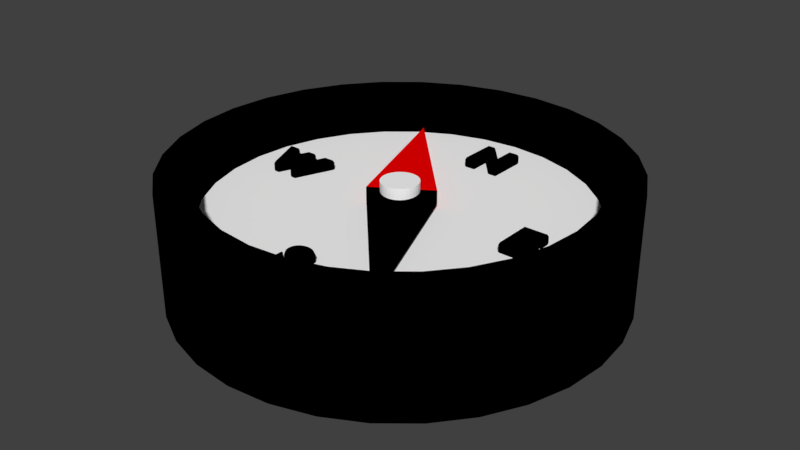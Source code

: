 # Source: Boussole.blend  (saved by Blender 2.79.0; exported with 4.5.12 LTS)
import bpy
from mathutils import Matrix  # noqa: F401  (used for matrix-valued properties, if any)

bpy.ops.wm.read_factory_settings(use_empty=True)
scene = bpy.context.scene
scene.name = 'Scene'

# ---- collections
col_collection_1 = bpy.data.collections.new('Collection 1'); scene.collection.children.link(col_collection_1)
col_collection_2 = bpy.data.collections.new('Collection 2'); scene.collection.children.link(col_collection_2)
col_collection_3 = bpy.data.collections.new('Collection 3'); scene.collection.children.link(col_collection_3)
col_collection_4 = bpy.data.collections.new('Collection 4'); scene.collection.children.link(col_collection_4)
col_collection_5 = bpy.data.collections.new('Collection 5'); scene.collection.children.link(col_collection_5)
col_collection_11 = bpy.data.collections.new('Collection 11'); scene.collection.children.link(col_collection_11)

# ---- materials (node trees are filled in below, after node groups)
mat_material_001 = bpy.data.materials.new('Material.001')
mat_material_001.alpha_threshold = 0.0
mat_material_001.roughness = 0.5
mat_material_009 = bpy.data.materials.new('Material.009')
mat_material_009.alpha_threshold = 0.0
mat_material_009.diffuse_color = (0.0, 0.0, 0.0, 1.0)
mat_material_009.roughness = 0.5
mat_material_005 = bpy.data.materials.new('Material.005')
mat_material_005.alpha_threshold = 0.0
mat_material_005.roughness = 0.5
mat_material_002 = bpy.data.materials.new('Material.002')
mat_material_002.alpha_threshold = 0.0
mat_material_002.diffuse_color = (1.0, 0.0, 0.0, 1.0)
mat_material_002.roughness = 0.5

# ---- material node trees
mat_material_001.use_nodes = True; mat_material_001.node_tree.nodes.clear()
_N = mat_material_001.node_tree.nodes; _L = mat_material_001.node_tree.links
n0 = _N.new('ShaderNodeOutputMaterial'); n0.name = 'Material Output'; n0.location = (300, 300)
n1 = _N.new('ShaderNodeBsdfDiffuse'); n1.name = 'Diffuse BSDF'; n1.location = (10, 300)
n1.inputs[0].default_value = (1.0, 1.0, 1.0, 1.0)
_L.new(n1.outputs[0], n0.inputs[0])
n0.is_active_output = True
mat_material_005.use_nodes = True; mat_material_005.node_tree.nodes.clear()
_N = mat_material_005.node_tree.nodes; _L = mat_material_005.node_tree.links
n0 = _N.new('ShaderNodeOutputMaterial'); n0.name = 'Material Output'; n0.location = (300, 300)
n1 = _N.new('ShaderNodeBsdfDiffuse'); n1.name = 'Diffuse BSDF'; n1.location = (10, 300)
n1.inputs[0].default_value = (0.0, 0.0, 0.0, 1.0)
_L.new(n1.outputs[0], n0.inputs[0])
n0.is_active_output = True

# ---- world
world_world = bpy.data.worlds.new('World'); scene.world = world_world
world_world.color = (0.05088, 0.05088, 0.05088)
world_world.use_sun_shadow = False
world_world.sun_shadow_jitter_overblur = 0.0
world_world.cycles.sampling_method = 'MANUAL'

# ---- meshes
me_cylinder = bpy.data.meshes.new('Cylinder')
me_cylinder.from_pydata([(0.0, 1.0, -1.0), (0.0, 1.0, 2.0), (0.1951, 0.9808, -1.0), (0.1951, 0.9808, 2.0), (0.3827, 0.9239, -1.0), (0.3827, 0.9239, 2.0), (0.5556, 0.8315, -1.0), (0.5556, 0.8315, 2.0), (0.7071, 0.7071, -1.0), (0.7071, 0.7071, 2.0), (0.8315, 0.5556, -1.0), (0.8315, 0.5556, 2.0), (0.9239, 0.3827, -1.0), (0.9239, 0.3827, 2.0), (0.9808, 0.1951, -1.0), (0.9808, 0.1951, 2.0), (1.0, 7.55e-08, -1.0), (1.0, 7.55e-08, 2.0), (0.9808, -0.1951, -1.0), (0.9808, -0.1951, 2.0), (0.9239, -0.3827, -1.0), (0.9239, -0.3827, 2.0), (0.8315, -0.5556, -1.0), (0.8315, -0.5556, 2.0), (0.7071, -0.7071, -1.0), (0.7071, -0.7071, 2.0), (0.5556, -0.8315, -1.0), (0.5556, -0.8315, 2.0), (0.3827, -0.9239, -1.0), (0.3827, -0.9239, 2.0), (0.1951, -0.9808, -1.0), (0.1951, -0.9808, 2.0), (-3.258e-07, -1.0, -1.0), (-3.258e-07, -1.0, 2.0), (-0.1951, -0.9808, -1.0), (-0.1951, -0.9808, 2.0), (-0.3827, -0.9239, -1.0), (-0.3827, -0.9239, 2.0), (-0.5556, -0.8315, -1.0), (-0.5556, -0.8315, 2.0), (-0.7071, -0.7071, -1.0), (-0.7071, -0.7071, 2.0), (-0.8315, -0.5556, -1.0), (-0.8315, -0.5556, 2.0), (-0.9239, -0.3827, -1.0), (-0.9239, -0.3827, 2.0), (-0.9808, -0.1951, -1.0), (-0.9808, -0.1951, 2.0), (-1.0, 9.656e-07, -1.0), (-1.0, 9.656e-07, 2.0), (-0.9808, 0.1951, -1.0), (-0.9808, 0.1951, 2.0), (-0.9239, 0.3827, -1.0), (-0.9239, 0.3827, 2.0), (-0.8315, 0.5556, -1.0), (-0.8315, 0.5556, 2.0), (-0.7071, 0.7071, -1.0), (-0.7071, 0.7071, 2.0), (-0.5556, 0.8315, -1.0), (-0.5556, 0.8315, 2.0), (-0.3827, 0.9239, -1.0), (-0.3827, 0.9239, 2.0), (-0.1951, 0.9808, -1.0), (-0.1951, 0.9808, 2.0), (0.1652, 0.8304, 1.865), (1.821e-08, 0.8466, 1.865), (0.324, 0.7822, 1.865), (0.4704, 0.704, 1.865), (0.5987, 0.5987, 1.865), (0.704, 0.4704, 1.865), (0.7822, 0.324, 1.865), (0.8304, 0.1652, 1.865), (0.8466, 1.076e-07, 1.865), (0.8304, -0.1652, 1.865), (0.7822, -0.324, 1.865), (0.704, -0.4704, 1.865), (0.5987, -0.5987, 1.865), (0.4704, -0.704, 1.865), (0.324, -0.7822, 1.865), (0.1652, -0.8304, 1.865), (-2.577e-07, -0.8466, 1.865), (-0.1652, -0.8304, 1.865), (-0.324, -0.7822, 1.865), (-0.4704, -0.704, 1.865), (-0.5987, -0.5987, 1.865), (-0.704, -0.4704, 1.865), (-0.7822, -0.324, 1.865), (-0.8304, -0.1652, 1.865), (-0.8466, 8.612e-07, 1.865), (-0.8304, 0.1652, 1.865), (-0.7822, 0.324, 1.865), (-0.704, 0.4704, 1.865), (-0.5987, 0.5987, 1.865), (-0.4704, 0.704, 1.865), (-0.324, 0.7822, 1.865), (-0.1652, 0.8304, 1.865), (0.1652, 0.8304, 0.9203), (1.821e-08, 0.8466, 0.9203), (0.324, 0.7822, 0.9203), (0.4704, 0.704, 0.9203), (0.5987, 0.5987, 0.9203), (0.704, 0.4704, 0.9203), (0.7822, 0.324, 0.9203), (0.8304, 0.1652, 0.9203), (0.8466, 1.076e-07, 0.9203), (0.8304, -0.1652, 0.9203), (0.7822, -0.324, 0.9203), (0.704, -0.4704, 0.9203), (0.5987, -0.5987, 0.9203), (0.4704, -0.704, 0.9203), (0.324, -0.7822, 0.9203), (0.1652, -0.8304, 0.9203), (-2.577e-07, -0.8466, 0.9203), (-0.1652, -0.8304, 0.9203), (-0.324, -0.7822, 0.9203), (-0.4704, -0.704, 0.9203), (-0.5987, -0.5987, 0.9203), (-0.704, -0.4704, 0.9203), (-0.7822, -0.324, 0.9203), (-0.8304, -0.1652, 0.9203), (-0.8466, 8.612e-07, 0.9203), (-0.8304, 0.1652, 0.9203), (-0.7822, 0.324, 0.9203), (-0.704, 0.4704, 0.9203), (-0.5987, 0.5987, 0.9203), (-0.4704, 0.704, 0.9203), (-0.324, 0.7822, 0.9203), (-0.1652, 0.8304, 0.9203), (0.01652, 0.08304, 0.9203), (8.941e-08, 0.08466, 0.9203), (0.0324, 0.07822, 0.9203), (0.04704, 0.0704, 0.9203), (0.05987, 0.05987, 0.9203), (0.0704, 0.04704, 0.9203), (0.07822, 0.0324, 0.9203), (0.08304, 0.01652, 0.9203), (0.08466, 2.907e-07, 0.9203), (0.08304, -0.01652, 0.9203), (0.07822, -0.0324, 0.9203), (0.0704, -0.04704, 0.9203), (0.05987, -0.05987, 0.9203), (0.04704, -0.0704, 0.9203), (0.0324, -0.07822, 0.9203), (0.01652, -0.08304, 0.9203), (6.182e-08, -0.08466, 0.9203), (-0.01652, -0.08304, 0.9203), (-0.0324, -0.07822, 0.9203), (-0.04704, -0.0704, 0.9203), (-0.05987, -0.05987, 0.9203), (-0.0704, -0.04704, 0.9203), (-0.07822, -0.0324, 0.9203), (-0.08304, -0.01652, 0.9203), (-0.08466, 3.661e-07, 0.9203), (-0.08304, 0.01652, 0.9203), (-0.07822, 0.0324, 0.9203), (-0.0704, 0.04704, 0.9203), (-0.05987, 0.05987, 0.9203), (-0.04704, 0.0704, 0.9203), (-0.0324, 0.07822, 0.9203), (-0.01652, 0.08304, 0.9203), (0.01652, 0.08304, 1.62), (9.492e-08, 0.08466, 1.62), (0.0324, 0.07822, 1.62), (0.04704, 0.0704, 1.62), (0.05987, 0.05987, 1.62), (0.0704, 0.04704, 1.62), (0.07822, 0.0324, 1.62), (0.08304, 0.01652, 1.62), (0.08466, 2.907e-07, 1.62), (0.08304, -0.01652, 1.62), (0.07822, -0.0324, 1.62), (0.0704, -0.04704, 1.62), (0.05987, -0.05987, 1.62), (0.04704, -0.0704, 1.62), (0.0324, -0.07822, 1.62), (0.01652, -0.08304, 1.62), (6.734e-08, -0.08466, 1.62), (-0.01652, -0.08304, 1.62), (-0.0324, -0.07822, 1.62), (-0.04704, -0.0704, 1.62), (-0.05987, -0.05987, 1.62), (-0.0704, -0.04704, 1.62), (-0.07822, -0.0324, 1.62), (-0.08304, -0.01652, 1.62), (-0.08466, 3.661e-07, 1.62), (-0.08304, 0.01652, 1.62), (-0.07822, 0.0324, 1.62), (-0.0704, 0.04704, 1.62), (-0.05987, 0.05987, 1.62), (-0.04704, 0.0704, 1.62), (-0.0324, 0.07822, 1.62), (-0.01652, 0.08304, 1.62)], [], [(0, 1, 3, 2), (2, 3, 5, 4), (4, 5, 7, 6), (6, 7, 9, 8), (8, 9, 11, 10), (10, 11, 13, 12), (12, 13, 15, 14), (14, 15, 17, 16), (16, 17, 19, 18), (18, 19, 21, 20), (20, 21, 23, 22), (22, 23, 25, 24), (24, 25, 27, 26), (26, 27, 29, 28), (28, 29, 31, 30), (30, 31, 33, 32), (32, 33, 35, 34), (34, 35, 37, 36), (36, 37, 39, 38), (38, 39, 41, 40), (40, 41, 43, 42), (42, 43, 45, 44), (44, 45, 47, 46), (46, 47, 49, 48), (48, 49, 51, 50), (50, 51, 53, 52), (52, 53, 55, 54), (54, 55, 57, 56), (56, 57, 59, 58), (58, 59, 61, 60), (7, 5, 66, 67), (60, 61, 63, 62), (62, 63, 1, 0), (0, 2, 4, 6, 8, 10, 12, 14, 16, 18, 20, 22, 24, 26, 28, 30, 32, 34, 36, 38, 40, 42, 44, 46, 48, 50, 52, 54, 56, 58, 60, 62), (84, 83, 115, 116), (25, 23, 75, 76), (43, 41, 84, 85), (61, 59, 93, 94), (17, 15, 71, 72), (35, 33, 80, 81), (53, 51, 89, 90), (9, 7, 67, 68), (27, 25, 76, 77), (45, 43, 85, 86), (63, 61, 94, 95), (19, 17, 72, 73), (37, 35, 81, 82), (55, 53, 90, 91), (11, 9, 68, 69), (29, 27, 77, 78), (47, 45, 86, 87), (3, 1, 65, 64), (1, 63, 95, 65), (21, 19, 73, 74), (39, 37, 82, 83), (57, 55, 91, 92), (13, 11, 69, 70), (31, 29, 78, 79), (49, 47, 87, 88), (5, 3, 64, 66), (23, 21, 74, 75), (41, 39, 83, 84), (59, 57, 92, 93), (15, 13, 70, 71), (33, 31, 79, 80), (51, 49, 88, 89), (119, 118, 150, 151), (71, 70, 102, 103), (85, 84, 116, 117), (72, 71, 103, 104), (86, 85, 117, 118), (73, 72, 104, 105), (87, 86, 118, 119), (74, 73, 105, 106), (88, 87, 119, 120), (75, 74, 106, 107), (89, 88, 120, 121), (76, 75, 107, 108), (90, 89, 121, 122), (77, 76, 108, 109), (91, 90, 122, 123), (78, 77, 109, 110), (64, 65, 97, 96), (92, 91, 123, 124), (79, 78, 110, 111), (66, 64, 96, 98), (93, 92, 124, 125), (80, 79, 111, 112), (67, 66, 98, 99), (94, 93, 125, 126), (81, 80, 112, 113), (68, 67, 99, 100), (95, 94, 126, 127), (82, 81, 113, 114), (69, 68, 100, 101), (65, 95, 127, 97), (83, 82, 114, 115), (70, 69, 101, 102), (154, 153, 185, 186), (106, 105, 137, 138), (120, 119, 151, 152), (107, 106, 138, 139), (121, 120, 152, 153), (108, 107, 139, 140), (122, 121, 153, 154), (109, 108, 140, 141), (123, 122, 154, 155), (110, 109, 141, 142), (96, 97, 129, 128), (124, 123, 155, 156), (111, 110, 142, 143), (98, 96, 128, 130), (125, 124, 156, 157), (112, 111, 143, 144), (99, 98, 130, 131), (126, 125, 157, 158), (113, 112, 144, 145), (100, 99, 131, 132), (127, 126, 158, 159), (114, 113, 145, 146), (101, 100, 132, 133), (97, 127, 159, 129), (115, 114, 146, 147), (102, 101, 133, 134), (116, 115, 147, 148), (103, 102, 134, 135), (117, 116, 148, 149), (104, 103, 135, 136), (118, 117, 149, 150), (105, 104, 136, 137), (160, 161, 191, 190, 189, 188, 187, 186, 185, 184, 183, 182, 181, 180, 179, 178, 177, 176, 175, 174, 173, 172, 171, 170, 169, 168, 167, 166, 165, 164, 163, 162), (141, 140, 172, 173), (155, 154, 186, 187), (142, 141, 173, 174), (128, 129, 161, 160), (156, 155, 187, 188), (143, 142, 174, 175), (130, 128, 160, 162), (157, 156, 188, 189), (144, 143, 175, 176), (131, 130, 162, 163), (158, 157, 189, 190), (145, 144, 176, 177), (132, 131, 163, 164), (159, 158, 190, 191), (146, 145, 177, 178), (133, 132, 164, 165), (129, 159, 191, 161), (147, 146, 178, 179), (134, 133, 165, 166), (148, 147, 179, 180), (135, 134, 166, 167), (149, 148, 180, 181), (136, 135, 167, 168), (150, 149, 181, 182), (137, 136, 168, 169), (151, 150, 182, 183), (138, 137, 169, 170), (152, 151, 183, 184), (139, 138, 170, 171), (153, 152, 184, 185), (140, 139, 171, 172)])
me_cylinder.polygons.foreach_set('material_index', [1, 1, 1, 1, 1, 1, 1, 1, 1, 1, 1, 1, 1, 1, 1, 1, 1, 1, 1, 1, 1, 1, 1, 1, 1, 1, 1, 1, 1, 1, 1, 1, 1, 1, 1, 1, 1, 1, 1, 1, 1, 1, 1, 1, 1, 1, 1, 1, 1, 1, 1, 1, 1, 1, 1, 1, 1, 1, 1, 1, 1, 1, 1, 1, 1, 1, 0, 1, 1, 1, 1, 1, 1, 1, 1, 1, 1, 1, 1, 1, 1, 1, 1, 1, 1, 1, 1, 1, 1, 1, 1, 1, 1, 1, 1, 1, 1, 1, 0, 0, 0, 0, 0, 0, 0, 0, 0, 0, 0, 0, 0, 0, 0, 0, 0, 0, 0, 0, 0, 0, 0, 0, 0, 0, 0, 0, 0, 0, 0, 0, 0, 0, 0, 0, 0, 0, 0, 0, 0, 0, 0, 0, 0, 0, 0, 0, 0, 0, 0, 0, 0, 0, 0, 0, 0, 0, 0, 0, 0, 0, 0, 0])
_uv = me_cylinder.uv_layers.new(name='UVMap')
_uv.uv.foreach_set('vector', [0.5956, 0.3816, 0.6926, 0.3726, 0.6923, 0.3887, 0.5954, 0.3785, 0.5954, 0.3785, 0.6923, 0.3887, 0.6889, 0.4044, 0.5959, 0.3755, 0.5959, 0.3755, 0.6889, 0.4044, 0.6825, 0.4191, 0.5969, 0.3726, 0.5969, 0.3726, 0.6825, 0.4191, 0.6733, 0.4323, 0.5985, 0.3699, 0.5985, 0.3699, 0.6733, 0.4323, 0.6617, 0.4434, 0.6005, 0.3677, 0.6005, 0.3677, 0.6617, 0.4434, 0.6482, 0.4521, 0.6029, 0.3658, 0.6029, 0.3658, 0.6482, 0.4521, 0.6332, 0.458, 0.6056, 0.3645, 0.6056, 0.3645, 0.6332, 0.458, 0.6174, 0.4609, 0.6085, 0.3638, 0.6085, 0.3638, 0.6174, 0.4609, 0.6013, 0.4606, 0.6114, 0.3636, 0.6114, 0.3636, 0.6013, 0.4606, 0.5855, 0.4572, 0.6144, 0.3641, 0.6144, 0.3641, 0.5855, 0.4572, 0.5708, 0.4508, 0.6172, 0.3651, 0.6172, 0.3651, 0.5708, 0.4508, 0.5575, 0.4417, 0.6198, 0.3667, 0.6198, 0.3667, 0.5575, 0.4417, 0.5463, 0.4301, 0.6221, 0.3687, 0.6221, 0.3687, 0.5463, 0.4301, 0.5376, 0.4166, 0.6238, 0.3712, 0.6238, 0.3712, 0.5376, 0.4166, 0.5317, 0.4017, 0.6251, 0.374, 0.6251, 0.374, 0.5317, 0.4017, 0.5288, 0.3859, 0.6258, 0.377, 0.6258, 0.377, 0.5288, 0.3859, 0.5291, 0.3699, 0.6259, 0.3801, 0.6259, 0.3801, 0.5291, 0.3699, 0.5325, 0.3542, 0.6255, 0.3831, 0.6255, 0.3831, 0.5325, 0.3542, 0.5389, 0.3395, 0.6245, 0.386, 0.6245, 0.386, 0.5389, 0.3395, 0.5481, 0.3263, 0.623, 0.3886, 0.623, 0.3886, 0.5481, 0.3263, 0.5597, 0.3151, 0.621, 0.3909, 0.621, 0.3909, 0.5597, 0.3151, 0.5732, 0.3064, 0.6186, 0.3927, 0.6186, 0.3927, 0.5732, 0.3064, 0.5882, 0.3005, 0.6159, 0.3941, 0.6159, 0.3941, 0.5882, 0.3005, 0.6041, 0.2977, 0.613, 0.3948, 0.613, 0.3948, 0.6041, 0.2977, 0.6202, 0.2979, 0.61, 0.3949, 0.61, 0.3949, 0.6202, 0.2979, 0.6359, 0.3013, 0.607, 0.3945, 0.607, 0.3945, 0.6359, 0.3013, 0.6507, 0.3077, 0.6042, 0.3934, 0.6042, 0.3934, 0.6507, 0.3077, 0.6639, 0.3168, 0.6016, 0.3919, 0.6016, 0.3919, 0.6639, 0.3168, 0.6751, 0.3284, 0.5994, 0.3898, 0.5994, 0.3898, 0.6751, 0.3284, 0.6838, 0.3419, 0.5976, 0.3873, 0.6825, 0.4191, 0.6889, 0.4044, 0.7091, 0.4111, 0.701, 0.4297, 0.5976, 0.3873, 0.6838, 0.3419, 0.6897, 0.3568, 0.5963, 0.3845, 0.5963, 0.3845, 0.6897, 0.3568, 0.6926, 0.3726, 0.5956, 0.3816, 0.5956, 0.3816, 0.5954, 0.3785, 0.5959, 0.3755, 0.5969, 0.3726, 0.5985, 0.3699, 0.6005, 0.3677, 0.6029, 0.3658, 0.6056, 0.3645, 0.6085, 0.3638, 0.6114, 0.3636, 0.6144, 0.3641, 0.6172, 0.3651, 0.6198, 0.3667, 0.6221, 0.3687, 0.6238, 0.3712, 0.6251, 0.374, 0.6258, 0.377, 0.6259, 0.3801, 0.6255, 0.3831, 0.6245, 0.386, 0.623, 0.3886, 0.621, 0.3909, 0.6186, 0.3927, 0.6159, 0.3941, 0.613, 0.3948, 0.61, 0.3949, 0.607, 0.3945, 0.6042, 0.3934, 0.6016, 0.3919, 0.5994, 0.3898, 0.5976, 0.3873, 0.5963, 0.3845, 0.532, 0.3123, 0.5204, 0.3289, 0.2812, 0.2031, 0.3219, 0.1423, 0.5575, 0.4417, 0.5708, 0.4508, 0.5602, 0.4694, 0.5436, 0.4578, 0.5597, 0.3151, 0.5481, 0.3263, 0.532, 0.3123, 0.5466, 0.2982, 0.6838, 0.3419, 0.6751, 0.3284, 0.6919, 0.3153, 0.7029, 0.3323, 0.6174, 0.4609, 0.6332, 0.458, 0.6389, 0.4787, 0.6189, 0.4822, 0.5291, 0.3699, 0.5288, 0.3859, 0.5076, 0.3874, 0.5079, 0.3672, 0.6359, 0.3013, 0.6202, 0.2979, 0.6228, 0.2767, 0.6426, 0.281, 0.6733, 0.4323, 0.6825, 0.4191, 0.701, 0.4297, 0.6894, 0.4463, 0.5463, 0.4301, 0.5575, 0.4417, 0.5436, 0.4578, 0.5295, 0.4433, 0.5732, 0.3064, 0.5597, 0.3151, 0.5466, 0.2982, 0.5637, 0.2873, 0.6897, 0.3568, 0.6838, 0.3419, 0.7029, 0.3323, 0.7103, 0.3512, 0.6013, 0.4606, 0.6174, 0.4609, 0.6189, 0.4822, 0.5986, 0.4818, 0.5325, 0.3542, 0.5291, 0.3699, 0.5079, 0.3672, 0.5123, 0.3474, 0.6507, 0.3077, 0.6359, 0.3013, 0.6426, 0.281, 0.6612, 0.2891, 0.6617, 0.4434, 0.6733, 0.4323, 0.6894, 0.4463, 0.6748, 0.4603, 0.5376, 0.4166, 0.5463, 0.4301, 0.5295, 0.4433, 0.5185, 0.4262, 0.5882, 0.3005, 0.5732, 0.3064, 0.5637, 0.2873, 0.5826, 0.2799, 0.6923, 0.3887, 0.6926, 0.3726, 0.7139, 0.3711, 0.7135, 0.3914, 0.6926, 0.3726, 0.6897, 0.3568, 0.7103, 0.3512, 0.7139, 0.3711, 0.5855, 0.4572, 0.6013, 0.4606, 0.5986, 0.4818, 0.5788, 0.4775, 0.5389, 0.3395, 0.5325, 0.3542, 0.5123, 0.3474, 0.5204, 0.3289, 0.6639, 0.3168, 0.6507, 0.3077, 0.6612, 0.2891, 0.6779, 0.3007, 0.6482, 0.4521, 0.6617, 0.4434, 0.6748, 0.4603, 0.6577, 0.4713, 0.5317, 0.4017, 0.5376, 0.4166, 0.5185, 0.4262, 0.5111, 0.4074, 0.6041, 0.2977, 0.5882, 0.3005, 0.5826, 0.2799, 0.6025, 0.2763, 0.6889, 0.4044, 0.6923, 0.3887, 0.7135, 0.3914, 0.7091, 0.4111, 0.5708, 0.4508, 0.5855, 0.4572, 0.5788, 0.4775, 0.5602, 0.4694, 0.5481, 0.3263, 0.5389, 0.3395, 0.5204, 0.3289, 0.532, 0.3123, 0.6751, 0.3284, 0.6639, 0.3168, 0.6779, 0.3007, 0.6919, 0.3153, 0.6332, 0.458, 0.6482, 0.4521, 0.6577, 0.4713, 0.6389, 0.4787, 0.5288, 0.3859, 0.5317, 0.4017, 0.5111, 0.4074, 0.5076, 0.3874, 0.6202, 0.2979, 0.6041, 0.2977, 0.6025, 0.2763, 0.6228, 0.2767, 0.01904, 0.7349, 0.03266, 0.7027, 0.1778, 0.7804, 0.1767, 0.7828, 0.6389, 0.4787, 0.6577, 0.4713, 0.7868, 0.7088, 0.7191, 0.7368, 0.5466, 0.2982, 0.532, 0.3123, 0.3219, 0.1423, 0.3737, 0.09048, 0.6189, 0.4822, 0.6389, 0.4787, 0.7191, 0.7368, 0.6473, 0.751, 0.5637, 0.2873, 0.5466, 0.2982, 0.3737, 0.09048, 0.4346, 0.0498, 0.5986, 0.4818, 0.6189, 0.4822, 0.6473, 0.751, 0.5741, 0.751, 0.5826, 0.2799, 0.5637, 0.2873, 0.4346, 0.0498, 0.5023, 0.02178, 0.5788, 0.4775, 0.5986, 0.4818, 0.5741, 0.751, 0.5022, 0.7367, 0.6025, 0.2763, 0.5826, 0.2799, 0.5023, 0.02178, 0.5741, 0.007496, 0.5602, 0.4694, 0.5788, 0.4775, 0.5022, 0.7367, 0.4346, 0.7087, 0.6228, 0.2767, 0.6025, 0.2763, 0.5741, 0.007496, 0.6473, 0.007492, 0.5436, 0.4578, 0.5602, 0.4694, 0.4346, 0.7087, 0.3737, 0.668, 0.6426, 0.281, 0.6228, 0.2767, 0.6473, 0.007492, 0.7192, 0.02177, 0.5295, 0.4433, 0.5436, 0.4578, 0.3737, 0.668, 0.3219, 0.6162, 0.6612, 0.2891, 0.6426, 0.281, 0.7192, 0.02177, 0.7869, 0.04979, 0.5185, 0.4262, 0.5295, 0.4433, 0.3219, 0.6162, 0.2812, 0.5554, 0.7135, 0.3914, 0.7139, 0.3711, 0.9826, 0.3427, 0.9826, 0.4159, 0.6779, 0.3007, 0.6612, 0.2891, 0.7869, 0.04979, 0.8478, 0.09047, 0.5111, 0.4074, 0.5185, 0.4262, 0.2812, 0.5554, 0.2531, 0.4877, 0.7091, 0.4111, 0.7135, 0.3914, 0.9826, 0.4159, 0.9683, 0.4878, 0.6919, 0.3153, 0.6779, 0.3007, 0.8478, 0.09047, 0.8996, 0.1423, 0.5076, 0.3874, 0.5111, 0.4074, 0.2531, 0.4877, 0.2388, 0.4159, 0.701, 0.4297, 0.7091, 0.4111, 0.9683, 0.4878, 0.9403, 0.5554, 0.7029, 0.3323, 0.6919, 0.3153, 0.8996, 0.1423, 0.9403, 0.2032, 0.5079, 0.3672, 0.5076, 0.3874, 0.2388, 0.4159, 0.2388, 0.3426, 0.6894, 0.4463, 0.701, 0.4297, 0.9403, 0.5554, 0.8995, 0.6163, 0.7103, 0.3512, 0.7029, 0.3323, 0.9403, 0.2032, 0.9683, 0.2708, 0.5123, 0.3474, 0.5079, 0.3672, 0.2388, 0.3426, 0.2531, 0.2708, 0.6748, 0.4603, 0.6894, 0.4463, 0.8995, 0.6163, 0.8477, 0.6681, 0.7139, 0.3711, 0.7103, 0.3512, 0.9683, 0.2708, 0.9826, 0.3427, 0.5204, 0.3289, 0.5123, 0.3474, 0.2531, 0.2708, 0.2812, 0.2031, 0.6577, 0.4713, 0.6748, 0.4603, 0.8477, 0.6681, 0.7868, 0.7088, 0.1768, 0.7903, 0.1763, 0.7878, 0.1896, 0.7866, 0.1896, 0.7867, 0.3603, 0.7347, 0.3675, 0.769, 0.2035, 0.7853, 0.203, 0.7828, 0.01193, 0.7692, 0.01904, 0.7349, 0.1767, 0.7828, 0.1762, 0.7853, 0.3467, 0.7026, 0.3603, 0.7347, 0.203, 0.7828, 0.2019, 0.7804, 0.01227, 0.8042, 0.01193, 0.7692, 0.1762, 0.7853, 0.1763, 0.7878, 0.3272, 0.6738, 0.3467, 0.7026, 0.2019, 0.7804, 0.2005, 0.7782, 0.01941, 0.8384, 0.01227, 0.8042, 0.1763, 0.7878, 0.1768, 0.7903, 0.3024, 0.6493, 0.3272, 0.6738, 0.2005, 0.7782, 0.1986, 0.7764, 0.03303, 0.8705, 0.01941, 0.8384, 0.1768, 0.7903, 0.1778, 0.7927, 0.2734, 0.6301, 0.3024, 0.6493, 0.1986, 0.7764, 0.1963, 0.7749, 0.2074, 0.9629, 0.1726, 0.9629, 0.1886, 0.7998, 0.1913, 0.7998, 0.0526, 0.8993, 0.03303, 0.8705, 0.1778, 0.7927, 0.1793, 0.7949, 0.2412, 0.6169, 0.2734, 0.6301, 0.1963, 0.7749, 0.1938, 0.7739, 0.2415, 0.9562, 0.2074, 0.9629, 0.1913, 0.7998, 0.1939, 0.7993, 0.07736, 0.9238, 0.0526, 0.8993, 0.1793, 0.7949, 0.1812, 0.7968, 0.2071, 0.6102, 0.2412, 0.6169, 0.1938, 0.7739, 0.1912, 0.7734, 0.2737, 0.943, 0.2415, 0.9562, 0.1939, 0.7993, 0.1964, 0.7982, 0.1064, 0.943, 0.07736, 0.9238, 0.1812, 0.7968, 0.1834, 0.7982, 0.1723, 0.6102, 0.2071, 0.6102, 0.1912, 0.7734, 0.1885, 0.7734, 0.3027, 0.9238, 0.2737, 0.943, 0.1964, 0.7982, 0.1986, 0.7968, 0.1385, 0.9562, 0.1064, 0.943, 0.1834, 0.7982, 0.1859, 0.7992, 0.1382, 0.6169, 0.1723, 0.6102, 0.1885, 0.7734, 0.1859, 0.7739, 0.3275, 0.8993, 0.3027, 0.9238, 0.1986, 0.7968, 0.2005, 0.7949, 0.1726, 0.9629, 0.1385, 0.9562, 0.1859, 0.7992, 0.1886, 0.7998, 0.106, 0.6302, 0.1382, 0.6169, 0.1859, 0.7739, 0.1834, 0.7749, 0.3471, 0.8704, 0.3275, 0.8993, 0.2005, 0.7949, 0.202, 0.7928, 0.07702, 0.6494, 0.106, 0.6302, 0.1834, 0.7749, 0.1811, 0.7764, 0.3607, 0.8382, 0.3471, 0.8704, 0.202, 0.7928, 0.203, 0.7904, 0.05224, 0.6739, 0.07702, 0.6494, 0.1811, 0.7764, 0.1792, 0.7782, 0.3678, 0.804, 0.3607, 0.8382, 0.203, 0.7904, 0.2035, 0.7879, 0.03266, 0.7027, 0.05224, 0.6739, 0.1792, 0.7782, 0.1778, 0.7804, 0.3675, 0.769, 0.3678, 0.804, 0.2035, 0.7879, 0.2035, 0.7853, 0.1899, 0.7869, 0.1898, 0.7869, 0.1898, 0.7869, 0.1897, 0.7868, 0.1897, 0.7868, 0.1896, 0.7868, 0.1896, 0.7867, 0.1896, 0.7867, 0.1896, 0.7866, 0.1896, 0.7865, 0.1896, 0.7865, 0.1896, 0.7864, 0.1896, 0.7864, 0.1897, 0.7863, 0.1897, 0.7863, 0.1898, 0.7863, 0.1898, 0.7863, 0.1899, 0.7863, 0.19, 0.7863, 0.19, 0.7863, 0.1901, 0.7863, 0.1901, 0.7864, 0.1902, 0.7864, 0.1902, 0.7865, 0.1902, 0.7865, 0.1902, 0.7866, 0.1902, 0.7867, 0.1902, 0.7867, 0.1901, 0.7868, 0.1901, 0.7868, 0.19, 0.7868, 0.19, 0.7869, 0.1986, 0.7764, 0.2005, 0.7782, 0.1901, 0.7864, 0.1901, 0.7863, 0.1778, 0.7927, 0.1768, 0.7903, 0.1896, 0.7867, 0.1896, 0.7867, 0.1963, 0.7749, 0.1986, 0.7764, 0.1901, 0.7863, 0.19, 0.7863, 0.1913, 0.7998, 0.1886, 0.7998, 0.1898, 0.7869, 0.1899, 0.7869, 0.1793, 0.7949, 0.1778, 0.7927, 0.1896, 0.7867, 0.1896, 0.7868, 0.1938, 0.7739, 0.1963, 0.7749, 0.19, 0.7863, 0.19, 0.7863, 0.1939, 0.7993, 0.1913, 0.7998, 0.1899, 0.7869, 0.19, 0.7869, 0.1812, 0.7968, 0.1793, 0.7949, 0.1896, 0.7868, 0.1897, 0.7868, 0.1912, 0.7734, 0.1938, 0.7739, 0.19, 0.7863, 0.1899, 0.7863, 0.1964, 0.7982, 0.1939, 0.7993, 0.19, 0.7869, 0.19, 0.7868, 0.1834, 0.7982, 0.1812, 0.7968, 0.1897, 0.7868, 0.1897, 0.7868, 0.1885, 0.7734, 0.1912, 0.7734, 0.1899, 0.7863, 0.1898, 0.7863, 0.1986, 0.7968, 0.1964, 0.7982, 0.19, 0.7868, 0.1901, 0.7868, 0.1859, 0.7992, 0.1834, 0.7982, 0.1897, 0.7868, 0.1898, 0.7869, 0.1859, 0.7739, 0.1885, 0.7734, 0.1898, 0.7863, 0.1898, 0.7863, 0.2005, 0.7949, 0.1986, 0.7968, 0.1901, 0.7868, 0.1901, 0.7868, 0.1886, 0.7998, 0.1859, 0.7992, 0.1898, 0.7869, 0.1898, 0.7869, 0.1834, 0.7749, 0.1859, 0.7739, 0.1898, 0.7863, 0.1897, 0.7863, 0.202, 0.7928, 0.2005, 0.7949, 0.1901, 0.7868, 0.1902, 0.7867, 0.1811, 0.7764, 0.1834, 0.7749, 0.1897, 0.7863, 0.1897, 0.7863, 0.203, 0.7904, 0.202, 0.7928, 0.1902, 0.7867, 0.1902, 0.7867, 0.1792, 0.7782, 0.1811, 0.7764, 0.1897, 0.7863, 0.1896, 0.7864, 0.2035, 0.7879, 0.203, 0.7904, 0.1902, 0.7867, 0.1902, 0.7866, 0.1778, 0.7804, 0.1792, 0.7782, 0.1896, 0.7864, 0.1896, 0.7864, 0.2035, 0.7853, 0.2035, 0.7879, 0.1902, 0.7866, 0.1902, 0.7865, 0.1767, 0.7828, 0.1778, 0.7804, 0.1896, 0.7864, 0.1896, 0.7865, 0.203, 0.7828, 0.2035, 0.7853, 0.1902, 0.7865, 0.1902, 0.7865, 0.1762, 0.7853, 0.1767, 0.7828, 0.1896, 0.7865, 0.1896, 0.7865, 0.2019, 0.7804, 0.203, 0.7828, 0.1902, 0.7865, 0.1902, 0.7864, 0.1763, 0.7878, 0.1762, 0.7853, 0.1896, 0.7865, 0.1896, 0.7866, 0.2005, 0.7782, 0.2019, 0.7804, 0.1902, 0.7864, 0.1901, 0.7864])
me_cylinder.materials.append(mat_material_001)
me_cylinder.materials.append(mat_material_009)
me_cylinder.use_remesh_preserve_volume = False
me_cylinder.use_remesh_preserve_attributes = False
me_cylinder.use_mirror_vertex_groups = False
me_cylinder.use_paint_bone_selection = False
me_cylinder.use_paint_mask = True
me_cylinder.update()
me_cube_001 = bpy.data.meshes.new('Cube.001')
me_cube_001.from_pydata([(0.0, -1.0, -1.0), (0.0, -1.0, -1.0), (0.0, 1.0, -1.0), (0.0, 1.0, -1.0), (0.0, -1.0, -1.0), (0.0, -1.0, -1.0), (0.0, 1.0, -1.0), (0.0, 1.0, -1.0), (0.0, 1.0, -1.0), (0.0, 1.0, -1.0), (0.0, -1.0, -1.0), (0.0, -1.0, -1.0), (-1.0, 0.0, -1.0), (-1.0, 0.0, 1.0), (1.0, 0.0, -1.0), (1.0, 0.0, 1.0), (0.0, 0.0, 1.0), (0.0, 0.0, -1.0)], [], [(12, 13, 3, 2), (8, 9, 7, 6), (14, 15, 5, 4), (10, 11, 1, 0), (17, 14, 4, 10), (16, 13, 1, 11), (15, 16, 11, 5), (12, 17, 10, 0), (4, 5, 11, 10), (2, 3, 9, 8), (2, 8, 17, 12), (7, 9, 16, 15), (9, 3, 13, 16), (8, 6, 14, 17), (6, 7, 15, 14), (0, 1, 13, 12)])
me_cube_001.polygons.foreach_set('material_index', [1, 1, 2, 2, 2, 2, 2, 2, 2, 1, 1, 1, 1, 1, 1, 2])
_uv = me_cube_001.uv_layers.new(name='UVMap')
_uv.uv.foreach_set('vector', [0.5001, 0.3747, 0.6082, 0.0001014, 0.7327, 0.3855, 0.7343, 0.3853, 0.7367, 0.3817, 0.7349, 0.3828, 0.7364, 0.3789, 0.7416, 0.3841, 0.6156, 0.6048, 0.5075, 0.9794, 0.383, 0.594, 0.3813, 0.5942, 0.379, 0.5978, 0.3807, 0.5967, 0.3793, 0.6007, 0.374, 0.5955, 0.4909, 0.4652, 0.6156, 0.6048, 0.3813, 0.5942, 0.379, 0.5978, 0.318, 0.9506, 0.1158, 0.8951, 0.3793, 0.6007, 0.3807, 0.5967, 0.5075, 0.9794, 0.318, 0.9506, 0.3807, 0.5967, 0.383, 0.594, 0.1958, 0.4652, 0.4909, 0.4652, 0.379, 0.5978, 0.374, 0.5955, 0.3813, 0.5942, 0.383, 0.594, 0.3807, 0.5967, 0.379, 0.5978, 0.7343, 0.3853, 0.7327, 0.3855, 0.7349, 0.3828, 0.7367, 0.3817, 0.7343, 0.3853, 0.7367, 0.3817, 0.6248, 0.5144, 0.5001, 0.3747, 0.7364, 0.3789, 0.7349, 0.3828, 0.7977, 0.02891, 0.9999, 0.08444, 0.7349, 0.3828, 0.7327, 0.3855, 0.6082, 0.0001014, 0.7977, 0.02891, 0.7367, 0.3817, 0.7416, 0.3841, 0.9199, 0.5144, 0.6248, 0.5144, 0.7416, 0.3841, 0.7364, 0.3789, 0.9999, 0.08444, 0.9199, 0.5144, 0.374, 0.5955, 0.3793, 0.6007, 0.1158, 0.8951, 0.1958, 0.4652])
me_cube_001.materials.append(mat_material_005)
me_cube_001.materials.append(mat_material_002)
me_cube_001.materials.append(mat_material_009)
me_cube_001.use_remesh_preserve_volume = False
me_cube_001.use_remesh_preserve_attributes = False
me_cube_001.use_mirror_vertex_groups = False
me_cube_001.use_paint_bone_selection = False
me_cube_001.use_paint_mask = True
me_cube_001.update()

# ---- curves / text
txt_text_001 = bpy.data.curves.new('Text.001', 'FONT')
txt_text_001.dimensions = '2D'
txt_text_001.body = 'N'
txt_text_001.materials.append(mat_material_009)
txt_text_001.use_path_clamp = True
txt_text_001.bevel_resolution = 1
txt_text_001.offset = 0.008
txt_text_001.extrude = 0.067
txt_text_001.bevel_depth = 0.064
txt_text_004 = bpy.data.curves.new('Text.004', 'FONT')
txt_text_004.dimensions = '2D'
txt_text_004.body = 'E'
txt_text_004.materials.append(mat_material_009)
txt_text_004.use_path_clamp = True
txt_text_004.bevel_resolution = 1
txt_text_004.offset = 0.008
txt_text_004.extrude = 0.067
txt_text_004.bevel_depth = 0.064
txt_text_002 = bpy.data.curves.new('Text.002', 'FONT')
txt_text_002.dimensions = '2D'
txt_text_002.body = 'S'
txt_text_002.materials.append(mat_material_009)
txt_text_002.use_path_clamp = True
txt_text_002.bevel_resolution = 1
txt_text_002.offset = 0.008
txt_text_002.extrude = 0.067
txt_text_002.bevel_depth = 0.064
txt_text_003 = bpy.data.curves.new('Text.003', 'FONT')
txt_text_003.dimensions = '2D'
txt_text_003.body = 'W'
txt_text_003.materials.append(mat_material_009)
txt_text_003.use_path_clamp = True
txt_text_003.bevel_resolution = 1
txt_text_003.offset = 0.008
txt_text_003.extrude = 0.067
txt_text_003.bevel_depth = 0.064

# ---- objects
ob_cylinder = bpy.data.objects.new('Cylinder', me_cylinder)
ob_cube = bpy.data.objects.new('Cube', me_cube_001)
ob_north = bpy.data.objects.new('North', txt_text_001)
ob_north_003 = bpy.data.objects.new('North.003', txt_text_004)
ob_north_001 = bpy.data.objects.new('North.001', txt_text_002)
ob_north_002 = bpy.data.objects.new('North.002', txt_text_003)

# ---- transforms, parenting, visibility, modifiers, constraints
ob_cylinder.location = (-0.431, -0.1651, 0.6577)
ob_cylinder.scale = (5.406, 5.406, 1.0)
ob_cylinder.lineart.crease_threshold = 0.0
ob_cube.location = (-0.4425, -0.09701, 1.875)
ob_cube.rotation_euler = (0.0, -0.0, 0.5638)
ob_cube.scale = (0.8058, 4.505, 0.1679)
ob_cube.lineart.crease_threshold = 0.0
_m = ob_cube.modifiers.new('Boolean', 'BOOLEAN')
_m.operation = 'INTERSECT'
_m.solver = 'FAST'
ob_north.location = (-0.6849, 2.705, 1.698)
ob_north.scale = (1.169, 1.169, 1.169)
ob_north.lineart.crease_threshold = 0.0
ob_north_003.location = (2.483, -0.3821, 1.698)
ob_north_003.scale = (1.169, 1.169, 1.169)
ob_north_003.lineart.crease_threshold = 0.0
ob_north_001.location = (-0.6849, -4.022, 1.698)
ob_north_001.scale = (1.169, 1.169, 1.169)
ob_north_001.lineart.crease_threshold = 0.0
ob_north_002.location = (-4.345, -0.4388, 1.698)
ob_north_002.scale = (1.169, 1.169, 1.169)
ob_north_002.lineart.crease_threshold = 0.0

# ---- collection membership
col_collection_1.objects.link(ob_cylinder)
col_collection_2.objects.link(ob_cube)
col_collection_3.objects.link(ob_north)
col_collection_4.objects.link(ob_north_003)
col_collection_5.objects.link(ob_north_001)
col_collection_11.objects.link(ob_north_002)

# ---- scene / render settings (as saved in the file)
scene.frame_start = 1; scene.frame_end = 250; scene.frame_set(0)
scene.render.engine = 'CYCLES'
scene.render.resolution_percentage = 50
scene.render.dither_intensity = 0.0
scene.cycles.use_denoising = False
scene.cycles.samples = 128
scene.cycles.sampling_pattern = 'TABULATED_SOBOL'
scene.cycles.use_adaptive_sampling = False
scene.cycles.use_light_tree = False
scene.cycles.blur_glossy = 0.0
scene.cycles.sample_clamp_indirect = 0.0
scene.view_settings.view_transform = 'Standard'
bpy.context.view_layer.update()

# ---- added for rendering (the .blend has no active camera and no usable light): camera, sun
cam_auto = bpy.data.cameras.new('AutoCamera')
cam_auto.lens = 50.0
cam_auto.sensor_width = 36.0
cam_auto.clip_end = 1000.0
ob_auto_camera = bpy.data.objects.new('AutoCamera', cam_auto)
scene.collection.objects.link(ob_auto_camera)
ob_auto_camera.location = (13.9868, -17.4665, 12.692)
ob_auto_camera.rotation_euler = (1.09748, -7.21219e-08, 0.694738)
scene.camera = ob_auto_camera
light_auto_sun = bpy.data.lights.new('AutoSun', 'SUN')
light_auto_sun.energy = 3.0
light_auto_sun.angle = 0.0523599
ob_auto_sun = bpy.data.objects.new('AutoSun', light_auto_sun)
scene.collection.objects.link(ob_auto_sun)
ob_auto_sun.rotation_euler = (0.872665, 0.174533, 0.523599)
bpy.context.view_layer.update()
